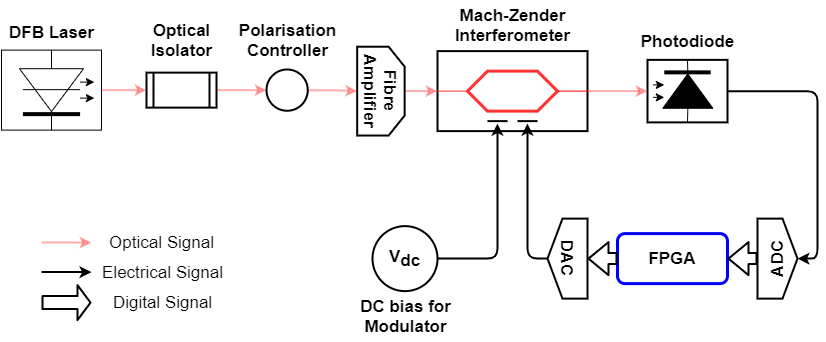

The diagram above was exported from draw.io. Its source (the exported page's mxGraphModel, read from the mxfile embedded in the PNG):
<mxGraphModel dx="868" dy="393" grid="1" gridSize="10" guides="1" tooltips="1" connect="1" arrows="1" fold="1" page="1" pageScale="1" pageWidth="850" pageHeight="1100" math="0" shadow="0">
  <root>
    <mxCell id="0" />
    <mxCell id="1" parent="0" />
    <mxCell id="1Pd_0H9zJhyPPE2oL9XH-8" style="edgeStyle=orthogonalEdgeStyle;rounded=0;jumpStyle=none;orthogonalLoop=1;jettySize=auto;html=1;entryX=0;entryY=0.5;entryDx=0;entryDy=0;strokeColor=#FF3333;strokeWidth=2;opacity=40;fontSize=17;" parent="1" source="cLBszgVXrQt2EVTmrJmo-11" target="cLBszgVXrQt2EVTmrJmo-12" edge="1">
      <mxGeometry relative="1" as="geometry" />
    </mxCell>
    <mxCell id="cLBszgVXrQt2EVTmrJmo-11" value="" style="shape=process;whiteSpace=wrap;html=1;backgroundOutline=1;strokeWidth=2;fontSize=17;" parent="1" vertex="1">
      <mxGeometry x="180" y="203.12" width="70" height="35" as="geometry" />
    </mxCell>
    <mxCell id="1Pd_0H9zJhyPPE2oL9XH-9" style="edgeStyle=orthogonalEdgeStyle;rounded=0;jumpStyle=none;orthogonalLoop=1;jettySize=auto;html=1;entryX=0.5;entryY=1;entryDx=0;entryDy=0;strokeColor=#FF3333;strokeWidth=2;opacity=40;fontSize=17;" parent="1" source="cLBszgVXrQt2EVTmrJmo-12" target="cLBszgVXrQt2EVTmrJmo-13" edge="1">
      <mxGeometry relative="1" as="geometry" />
    </mxCell>
    <mxCell id="cLBszgVXrQt2EVTmrJmo-12" value="" style="ellipse;whiteSpace=wrap;html=1;aspect=fixed;strokeWidth=2;fontSize=17;" parent="1" vertex="1">
      <mxGeometry x="300" y="200" width="41.25" height="41.25" as="geometry" />
    </mxCell>
    <mxCell id="1Pd_0H9zJhyPPE2oL9XH-10" style="edgeStyle=orthogonalEdgeStyle;rounded=0;jumpStyle=none;orthogonalLoop=1;jettySize=auto;html=1;entryX=0;entryY=0.5;entryDx=0;entryDy=0;strokeColor=#FF3333;strokeWidth=2;opacity=40;fontSize=17;" parent="1" source="cLBszgVXrQt2EVTmrJmo-13" target="cLBszgVXrQt2EVTmrJmo-14" edge="1">
      <mxGeometry relative="1" as="geometry" />
    </mxCell>
    <mxCell id="cLBszgVXrQt2EVTmrJmo-13" value="&lt;b style=&quot;font-size: 17px;&quot;&gt;Fibre&lt;br style=&quot;font-size: 17px;&quot;&gt;Amplifier&lt;/b&gt;" style="shape=loopLimit;whiteSpace=wrap;html=1;rotation=90;strokeWidth=2;fontSize=17;" parent="1" vertex="1">
      <mxGeometry x="370" y="197.89000000000001" width="88.82" height="47.46" as="geometry" />
    </mxCell>
    <mxCell id="cLBszgVXrQt2EVTmrJmo-34" value="&lt;b style=&quot;font-size: 17px;&quot;&gt;&lt;font style=&quot;font-size: 17px;&quot;&gt;V&lt;/font&gt;&lt;/b&gt;&lt;sub style=&quot;font-size: 17px;&quot;&gt;&lt;b style=&quot;font-size: 17px;&quot;&gt;&lt;font style=&quot;font-size: 17px;&quot;&gt;dc&lt;/font&gt;&lt;/b&gt;&lt;br style=&quot;font-size: 17px;&quot;&gt;&lt;/sub&gt;" style="ellipse;whiteSpace=wrap;html=1;aspect=fixed;strokeWidth=2;fontSize=17;" parent="1" vertex="1">
      <mxGeometry x="406" y="356.62" width="65" height="65" as="geometry" />
    </mxCell>
    <mxCell id="cLBszgVXrQt2EVTmrJmo-44" value="" style="group;strokeWidth=2;fontSize=17;" parent="1" vertex="1" connectable="0">
      <mxGeometry x="35" y="180.62" width="100" height="80" as="geometry" />
    </mxCell>
    <mxCell id="cLBszgVXrQt2EVTmrJmo-2" value="" style="rounded=0;whiteSpace=wrap;html=1;fontSize=17;" parent="cLBszgVXrQt2EVTmrJmo-44" vertex="1">
      <mxGeometry width="100" height="80" as="geometry" />
    </mxCell>
    <mxCell id="cLBszgVXrQt2EVTmrJmo-3" value="" style="triangle;whiteSpace=wrap;html=1;rotation=90;fontSize=17;" parent="cLBszgVXrQt2EVTmrJmo-44" vertex="1">
      <mxGeometry x="28.571428571428573" y="8" width="42.85714285714286" height="64" as="geometry" />
    </mxCell>
    <mxCell id="cLBszgVXrQt2EVTmrJmo-4" value="" style="endArrow=none;html=1;exitX=0.5;exitY=1;exitDx=0;exitDy=0;entryX=1;entryY=0.5;entryDx=0;entryDy=0;fontSize=17;" parent="cLBszgVXrQt2EVTmrJmo-44" source="cLBszgVXrQt2EVTmrJmo-2" target="cLBszgVXrQt2EVTmrJmo-3" edge="1">
      <mxGeometry width="50" height="50" relative="1" as="geometry">
        <mxPoint x="35.714285714285715" y="136" as="sourcePoint" />
        <mxPoint x="71.42857142857143" y="96" as="targetPoint" />
      </mxGeometry>
    </mxCell>
    <mxCell id="cLBszgVXrQt2EVTmrJmo-5" value="" style="endArrow=none;html=1;entryX=0.5;entryY=0;entryDx=0;entryDy=0;exitX=0;exitY=0.5;exitDx=0;exitDy=0;fontSize=17;" parent="cLBszgVXrQt2EVTmrJmo-44" source="cLBszgVXrQt2EVTmrJmo-3" target="cLBszgVXrQt2EVTmrJmo-2" edge="1">
      <mxGeometry width="50" height="50" relative="1" as="geometry">
        <mxPoint x="42.85714285714286" y="16" as="sourcePoint" />
        <mxPoint x="71.42857142857143" y="96" as="targetPoint" />
      </mxGeometry>
    </mxCell>
    <mxCell id="cLBszgVXrQt2EVTmrJmo-8" value="" style="endArrow=none;html=1;strokeWidth=4;fontSize=17;" parent="cLBszgVXrQt2EVTmrJmo-44" edge="1">
      <mxGeometry width="50" height="50" relative="1" as="geometry">
        <mxPoint x="21.42857142857143" y="64" as="sourcePoint" />
        <mxPoint x="78.57142857142857" y="64" as="targetPoint" />
      </mxGeometry>
    </mxCell>
    <mxCell id="cLBszgVXrQt2EVTmrJmo-10" value="" style="endArrow=none;html=1;fontSize=17;" parent="cLBszgVXrQt2EVTmrJmo-44" edge="1">
      <mxGeometry width="50" height="50" relative="1" as="geometry">
        <mxPoint x="21.42857142857143" y="39.528" as="sourcePoint" />
        <mxPoint x="78.57142857142857" y="39.528" as="targetPoint" />
      </mxGeometry>
    </mxCell>
    <mxCell id="cLBszgVXrQt2EVTmrJmo-37" value="" style="group;fontSize=17;" parent="cLBszgVXrQt2EVTmrJmo-44" vertex="1" connectable="0">
      <mxGeometry x="78.57142857142857" y="32" width="14.285714285714286" height="16" as="geometry" />
    </mxCell>
    <mxCell id="cLBszgVXrQt2EVTmrJmo-35" value="" style="endArrow=classic;html=1;fontSize=17;" parent="cLBszgVXrQt2EVTmrJmo-37" edge="1">
      <mxGeometry width="50" height="50" relative="1" as="geometry">
        <mxPoint as="sourcePoint" />
        <mxPoint x="14.285714285714286" as="targetPoint" />
      </mxGeometry>
    </mxCell>
    <mxCell id="cLBszgVXrQt2EVTmrJmo-36" value="" style="endArrow=classic;html=1;fontSize=17;" parent="cLBszgVXrQt2EVTmrJmo-37" edge="1">
      <mxGeometry width="50" height="50" relative="1" as="geometry">
        <mxPoint y="16" as="sourcePoint" />
        <mxPoint x="14.285714285714286" y="16" as="targetPoint" />
      </mxGeometry>
    </mxCell>
    <mxCell id="cLBszgVXrQt2EVTmrJmo-45" value="" style="group;fontSize=17;" parent="1" vertex="1" connectable="0">
      <mxGeometry x="471" y="181.62" width="150" height="80" as="geometry" />
    </mxCell>
    <mxCell id="cLBszgVXrQt2EVTmrJmo-14" value="" style="rounded=0;whiteSpace=wrap;html=1;strokeWidth=2;fontSize=17;" parent="cLBszgVXrQt2EVTmrJmo-45" vertex="1">
      <mxGeometry width="150" height="80" as="geometry" />
    </mxCell>
    <mxCell id="cLBszgVXrQt2EVTmrJmo-15" value="" style="shape=hexagon;perimeter=hexagonPerimeter2;whiteSpace=wrap;html=1;fixedSize=1;strokeColor=#FF3333;strokeWidth=3;fontSize=17;" parent="cLBszgVXrQt2EVTmrJmo-45" vertex="1">
      <mxGeometry x="30" y="20" width="90" height="40" as="geometry" />
    </mxCell>
    <mxCell id="cLBszgVXrQt2EVTmrJmo-16" value="" style="endArrow=none;html=1;entryX=1;entryY=0.5;entryDx=0;entryDy=0;exitX=1;exitY=0.5;exitDx=0;exitDy=0;strokeColor=#FF0000;fontSize=17;" parent="cLBszgVXrQt2EVTmrJmo-45" source="cLBszgVXrQt2EVTmrJmo-15" target="cLBszgVXrQt2EVTmrJmo-14" edge="1">
      <mxGeometry width="50" height="50" relative="1" as="geometry">
        <mxPoint x="300" y="70" as="sourcePoint" />
        <mxPoint x="180" y="-40" as="targetPoint" />
      </mxGeometry>
    </mxCell>
    <mxCell id="cLBszgVXrQt2EVTmrJmo-17" value="" style="endArrow=none;html=1;entryX=0;entryY=0.5;entryDx=0;entryDy=0;exitX=0;exitY=0.5;exitDx=0;exitDy=0;strokeColor=#FF3333;fontSize=17;" parent="cLBszgVXrQt2EVTmrJmo-45" source="cLBszgVXrQt2EVTmrJmo-14" target="cLBszgVXrQt2EVTmrJmo-15" edge="1">
      <mxGeometry width="50" height="50" relative="1" as="geometry">
        <mxPoint x="130" y="10" as="sourcePoint" />
        <mxPoint x="180" y="-40" as="targetPoint" />
      </mxGeometry>
    </mxCell>
    <mxCell id="cLBszgVXrQt2EVTmrJmo-40" value="" style="group;fontSize=17;" parent="cLBszgVXrQt2EVTmrJmo-45" vertex="1" connectable="0">
      <mxGeometry x="50" y="70" width="50" height="10" as="geometry" />
    </mxCell>
    <mxCell id="cLBszgVXrQt2EVTmrJmo-38" value="" style="endArrow=none;html=1;strokeWidth=2;fontSize=17;" parent="cLBszgVXrQt2EVTmrJmo-40" edge="1">
      <mxGeometry width="50" height="50" relative="1" as="geometry">
        <mxPoint as="sourcePoint" />
        <mxPoint x="20" as="targetPoint" />
      </mxGeometry>
    </mxCell>
    <mxCell id="cLBszgVXrQt2EVTmrJmo-39" value="" style="endArrow=none;html=1;strokeWidth=2;fontSize=17;" parent="cLBszgVXrQt2EVTmrJmo-40" edge="1">
      <mxGeometry width="50" height="50" relative="1" as="geometry">
        <mxPoint x="30" as="sourcePoint" />
        <mxPoint x="50" as="targetPoint" />
      </mxGeometry>
    </mxCell>
    <mxCell id="1Pd_0H9zJhyPPE2oL9XH-3" value="" style="group;fontSize=17;" parent="1" vertex="1" connectable="0">
      <mxGeometry x="581" y="349.12" width="250" height="80" as="geometry" />
    </mxCell>
    <mxCell id="cLBszgVXrQt2EVTmrJmo-28" value="&lt;b style=&quot;font-size: 17px;&quot;&gt;&lt;font style=&quot;font-size: 17px;&quot;&gt;ADC&lt;/font&gt;&lt;/b&gt;" style="shape=offPageConnector;whiteSpace=wrap;html=1;rotation=-90;strokeWidth=2;fontSize=17;" parent="1Pd_0H9zJhyPPE2oL9XH-3" vertex="1">
      <mxGeometry x="190" y="20" width="80" height="40" as="geometry" />
    </mxCell>
    <mxCell id="cLBszgVXrQt2EVTmrJmo-29" value="&lt;b style=&quot;font-size: 17px;&quot;&gt;&lt;font style=&quot;font-size: 17px;&quot;&gt;DAC&lt;/font&gt;&lt;/b&gt;" style="shape=offPageConnector;whiteSpace=wrap;html=1;rotation=90;strokeWidth=2;fontSize=17;" parent="1Pd_0H9zJhyPPE2oL9XH-3" vertex="1">
      <mxGeometry x="-20" y="20" width="80" height="40" as="geometry" />
    </mxCell>
    <mxCell id="cLBszgVXrQt2EVTmrJmo-30" value="&lt;b style=&quot;font-size: 17px;&quot;&gt;&lt;font style=&quot;font-size: 17px;&quot;&gt;FPGA&lt;/font&gt;&lt;/b&gt;" style="rounded=1;whiteSpace=wrap;html=1;strokeColor=#0000FF;strokeWidth=3;fontSize=17;" parent="1Pd_0H9zJhyPPE2oL9XH-3" vertex="1">
      <mxGeometry x="70" y="15" width="110" height="50" as="geometry" />
    </mxCell>
    <mxCell id="cLBszgVXrQt2EVTmrJmo-32" value="" style="shape=flexArrow;endArrow=classic;html=1;exitX=0.5;exitY=0;exitDx=0;exitDy=0;entryX=1;entryY=0.5;entryDx=0;entryDy=0;strokeWidth=2;fontSize=17;" parent="1Pd_0H9zJhyPPE2oL9XH-3" source="cLBszgVXrQt2EVTmrJmo-28" target="cLBszgVXrQt2EVTmrJmo-30" edge="1">
      <mxGeometry width="50" height="50" relative="1" as="geometry">
        <mxPoint x="140" y="5" as="sourcePoint" />
        <mxPoint x="190" y="-45" as="targetPoint" />
      </mxGeometry>
    </mxCell>
    <mxCell id="cLBszgVXrQt2EVTmrJmo-33" value="" style="shape=flexArrow;endArrow=classic;html=1;exitX=0;exitY=0.5;exitDx=0;exitDy=0;entryX=0.5;entryY=0;entryDx=0;entryDy=0;strokeWidth=2;fontSize=17;" parent="1Pd_0H9zJhyPPE2oL9XH-3" source="cLBszgVXrQt2EVTmrJmo-30" target="cLBszgVXrQt2EVTmrJmo-29" edge="1">
      <mxGeometry width="50" height="50" relative="1" as="geometry">
        <mxPoint x="60" y="5" as="sourcePoint" />
        <mxPoint y="5" as="targetPoint" />
      </mxGeometry>
    </mxCell>
    <mxCell id="1Pd_0H9zJhyPPE2oL9XH-4" style="edgeStyle=orthogonalEdgeStyle;rounded=1;orthogonalLoop=1;jettySize=auto;html=1;strokeColor=#000000;strokeWidth=2;jumpStyle=none;fontSize=17;" parent="1" edge="1">
      <mxGeometry relative="1" as="geometry">
        <mxPoint x="531" y="254.12" as="targetPoint" />
        <mxPoint x="470.99999333333267" y="389.1" as="sourcePoint" />
      </mxGeometry>
    </mxCell>
    <mxCell id="1Pd_0H9zJhyPPE2oL9XH-5" style="edgeStyle=orthogonalEdgeStyle;rounded=1;jumpStyle=none;orthogonalLoop=1;jettySize=auto;html=1;strokeColor=#000000;strokeWidth=2;fontSize=17;" parent="1" source="cLBszgVXrQt2EVTmrJmo-29" edge="1">
      <mxGeometry relative="1" as="geometry">
        <mxPoint x="561" y="254.12" as="targetPoint" />
      </mxGeometry>
    </mxCell>
    <mxCell id="1Pd_0H9zJhyPPE2oL9XH-7" style="edgeStyle=orthogonalEdgeStyle;rounded=0;jumpStyle=none;orthogonalLoop=1;jettySize=auto;html=1;entryX=0;entryY=0.5;entryDx=0;entryDy=0;strokeWidth=2;strokeColor=#FF3333;opacity=40;fontSize=17;" parent="1" source="cLBszgVXrQt2EVTmrJmo-2" target="cLBszgVXrQt2EVTmrJmo-11" edge="1">
      <mxGeometry relative="1" as="geometry" />
    </mxCell>
    <mxCell id="1Pd_0H9zJhyPPE2oL9XH-22" value="" style="group;rotation=-180;fontSize=17;" parent="1" vertex="1" connectable="0">
      <mxGeometry x="721" y="204.12" width="80" height="62.5" as="geometry" />
    </mxCell>
    <mxCell id="1Pd_0H9zJhyPPE2oL9XH-23" value="" style="rounded=0;whiteSpace=wrap;html=1;rotation=-180;strokeWidth=2;fontSize=17;" parent="1Pd_0H9zJhyPPE2oL9XH-22" vertex="1">
      <mxGeometry x="-40" y="-13.7525" width="80" height="62.5" as="geometry" />
    </mxCell>
    <mxCell id="1Pd_0H9zJhyPPE2oL9XH-24" value="" style="triangle;whiteSpace=wrap;html=1;rotation=-90;fillColor=#000000;fontSize=17;" parent="1Pd_0H9zJhyPPE2oL9XH-22" vertex="1">
      <mxGeometry x="-16.8" y="-7.5025" width="34.28571428571429" height="50" as="geometry" />
    </mxCell>
    <mxCell id="1Pd_0H9zJhyPPE2oL9XH-25" value="" style="endArrow=none;html=1;exitX=0.5;exitY=1;exitDx=0;exitDy=0;entryX=1;entryY=0.5;entryDx=0;entryDy=0;fontSize=17;" parent="1Pd_0H9zJhyPPE2oL9XH-22" source="1Pd_0H9zJhyPPE2oL9XH-23" target="1Pd_0H9zJhyPPE2oL9XH-24" edge="1">
      <mxGeometry width="50" height="50" relative="1" as="geometry">
        <mxPoint x="11.200000000000003" y="-57.5025" as="sourcePoint" />
        <mxPoint x="-16.8" y="-26.2525" as="targetPoint" />
      </mxGeometry>
    </mxCell>
    <mxCell id="1Pd_0H9zJhyPPE2oL9XH-26" value="" style="endArrow=none;html=1;entryX=0.5;entryY=0;entryDx=0;entryDy=0;exitX=0;exitY=0.5;exitDx=0;exitDy=0;fontSize=17;" parent="1Pd_0H9zJhyPPE2oL9XH-22" source="1Pd_0H9zJhyPPE2oL9XH-24" target="1Pd_0H9zJhyPPE2oL9XH-23" edge="1">
      <mxGeometry width="50" height="50" relative="1" as="geometry">
        <mxPoint x="5.600000000000001" y="36.2475" as="sourcePoint" />
        <mxPoint x="-16.8" y="-26.2525" as="targetPoint" />
      </mxGeometry>
    </mxCell>
    <mxCell id="1Pd_0H9zJhyPPE2oL9XH-27" value="" style="endArrow=none;html=1;strokeWidth=4;fontSize=17;" parent="1Pd_0H9zJhyPPE2oL9XH-22" edge="1">
      <mxGeometry width="50" height="50" relative="1" as="geometry">
        <mxPoint x="23.200000000000003" y="-1.2525" as="sourcePoint" />
        <mxPoint x="-23.2" y="-1.2525" as="targetPoint" />
      </mxGeometry>
    </mxCell>
    <mxCell id="1Pd_0H9zJhyPPE2oL9XH-29" value="" style="group;rotation=0;fontSize=17;" parent="1Pd_0H9zJhyPPE2oL9XH-22" vertex="1" connectable="0">
      <mxGeometry x="-34.4" y="11.2475" width="11.42857142857143" height="12.5" as="geometry" />
    </mxCell>
    <mxCell id="1Pd_0H9zJhyPPE2oL9XH-30" value="" style="endArrow=classic;html=1;fontSize=17;" parent="1Pd_0H9zJhyPPE2oL9XH-29" edge="1">
      <mxGeometry width="50" height="50" relative="1" as="geometry">
        <mxPoint as="sourcePoint" />
        <mxPoint x="11.200000000000001" as="targetPoint" />
      </mxGeometry>
    </mxCell>
    <mxCell id="1Pd_0H9zJhyPPE2oL9XH-31" value="" style="endArrow=classic;html=1;fontSize=17;" parent="1Pd_0H9zJhyPPE2oL9XH-29" edge="1">
      <mxGeometry width="50" height="50" relative="1" as="geometry">
        <mxPoint y="12.5" as="sourcePoint" />
        <mxPoint x="11.200000000000001" y="12.5" as="targetPoint" />
      </mxGeometry>
    </mxCell>
    <mxCell id="1Pd_0H9zJhyPPE2oL9XH-32" style="edgeStyle=orthogonalEdgeStyle;rounded=0;jumpStyle=none;orthogonalLoop=1;jettySize=auto;html=1;exitX=1;exitY=0.5;exitDx=0;exitDy=0;entryX=1;entryY=0.5;entryDx=0;entryDy=0;strokeColor=#FF3333;strokeWidth=2;opacity=40;fontSize=17;" parent="1" source="cLBszgVXrQt2EVTmrJmo-14" target="1Pd_0H9zJhyPPE2oL9XH-23" edge="1">
      <mxGeometry relative="1" as="geometry" />
    </mxCell>
    <mxCell id="1Pd_0H9zJhyPPE2oL9XH-33" style="edgeStyle=orthogonalEdgeStyle;rounded=1;jumpStyle=none;orthogonalLoop=1;jettySize=auto;html=1;entryX=0.5;entryY=1;entryDx=0;entryDy=0;strokeWidth=2;fontSize=17;" parent="1" source="1Pd_0H9zJhyPPE2oL9XH-23" target="cLBszgVXrQt2EVTmrJmo-28" edge="1">
      <mxGeometry relative="1" as="geometry">
        <Array as="points">
          <mxPoint x="851" y="222.12" />
          <mxPoint x="851" y="389.12" />
        </Array>
      </mxGeometry>
    </mxCell>
    <mxCell id="1Pd_0H9zJhyPPE2oL9XH-34" value="&lt;b style=&quot;font-size: 17px;&quot;&gt;&lt;font style=&quot;font-size: 17px;&quot;&gt;DFB Laser&lt;/font&gt;&lt;/b&gt;" style="text;html=1;align=center;verticalAlign=middle;resizable=0;points=[];autosize=1;fontSize=17;" parent="1" vertex="1">
      <mxGeometry x="35" y="148.12" width="100" height="30" as="geometry" />
    </mxCell>
    <mxCell id="1Pd_0H9zJhyPPE2oL9XH-35" value="&lt;b style=&quot;font-size: 17px;&quot;&gt;Polarisation&lt;br style=&quot;font-size: 17px;&quot;&gt;Controller&lt;/b&gt;" style="text;html=1;align=center;verticalAlign=middle;resizable=0;points=[];autosize=1;fontSize=17;" parent="1" vertex="1">
      <mxGeometry x="265.63" y="145.62" width="110" height="50" as="geometry" />
    </mxCell>
    <mxCell id="1Pd_0H9zJhyPPE2oL9XH-36" value="&lt;b style=&quot;font-size: 17px;&quot;&gt;Optical&lt;br style=&quot;font-size: 17px;&quot;&gt;Isolator&lt;/b&gt;" style="text;html=1;align=center;verticalAlign=middle;resizable=0;points=[];autosize=1;fontSize=17;" parent="1" vertex="1">
      <mxGeometry x="175" y="145.62" width="80" height="50" as="geometry" />
    </mxCell>
    <mxCell id="1Pd_0H9zJhyPPE2oL9XH-37" value="&lt;b style=&quot;font-size: 17px;&quot;&gt;Mach-Zender&lt;br style=&quot;font-size: 17px;&quot;&gt;Interferometer&lt;/b&gt;" style="text;html=1;align=center;verticalAlign=middle;resizable=0;points=[];autosize=1;fontSize=17;" parent="1" vertex="1">
      <mxGeometry x="481" y="131" width="130" height="50" as="geometry" />
    </mxCell>
    <mxCell id="1Pd_0H9zJhyPPE2oL9XH-38" value="&lt;b style=&quot;font-size: 17px;&quot;&gt;&lt;font style=&quot;font-size: 17px;&quot;&gt;Photodiode&lt;/font&gt;&lt;/b&gt;" style="text;html=1;align=center;verticalAlign=middle;resizable=0;points=[];autosize=1;fontSize=17;" parent="1" vertex="1">
      <mxGeometry x="666" y="156.62" width="110" height="30" as="geometry" />
    </mxCell>
    <mxCell id="1Pd_0H9zJhyPPE2oL9XH-39" style="edgeStyle=orthogonalEdgeStyle;rounded=0;jumpStyle=none;orthogonalLoop=1;jettySize=auto;html=1;entryX=0;entryY=0.5;entryDx=0;entryDy=0;strokeWidth=2;strokeColor=#FF3333;opacity=40;fontSize=17;" parent="1" edge="1">
      <mxGeometry relative="1" as="geometry">
        <mxPoint x="75" y="373.12" as="sourcePoint" />
        <mxPoint x="125" y="373.12" as="targetPoint" />
        <Array as="points">
          <mxPoint x="95" y="373.62" />
          <mxPoint x="95" y="373.62" />
        </Array>
      </mxGeometry>
    </mxCell>
    <mxCell id="1Pd_0H9zJhyPPE2oL9XH-40" style="edgeStyle=orthogonalEdgeStyle;rounded=0;jumpStyle=none;orthogonalLoop=1;jettySize=auto;html=1;entryX=0;entryY=0.5;entryDx=0;entryDy=0;strokeWidth=2;fontSize=17;" parent="1" edge="1">
      <mxGeometry relative="1" as="geometry">
        <mxPoint x="75" y="402.62" as="sourcePoint" />
        <mxPoint x="125" y="402.62" as="targetPoint" />
        <Array as="points">
          <mxPoint x="95" y="403.12" />
          <mxPoint x="95" y="403.12" />
        </Array>
      </mxGeometry>
    </mxCell>
    <mxCell id="1Pd_0H9zJhyPPE2oL9XH-41" value="" style="shape=flexArrow;endArrow=classic;html=1;exitX=0.5;exitY=0;exitDx=0;exitDy=0;strokeWidth=2;width=12;endSize=3.67;fontSize=17;" parent="1" edge="1">
      <mxGeometry width="50" height="50" relative="1" as="geometry">
        <mxPoint x="75" y="433.12" as="sourcePoint" />
        <mxPoint x="125" y="433.12" as="targetPoint" />
      </mxGeometry>
    </mxCell>
    <mxCell id="1Pd_0H9zJhyPPE2oL9XH-42" value="&lt;font style=&quot;font-size: 17px;&quot;&gt;Optical Signal&lt;/font&gt;" style="text;html=1;align=center;verticalAlign=middle;resizable=0;points=[];autosize=1;fontSize=17;" parent="1" vertex="1">
      <mxGeometry x="135" y="358.12" width="120" height="30" as="geometry" />
    </mxCell>
    <mxCell id="1Pd_0H9zJhyPPE2oL9XH-43" value="&lt;font style=&quot;font-size: 17px;&quot;&gt;Electrical Signal&lt;/font&gt;" style="text;html=1;align=center;verticalAlign=middle;resizable=0;points=[];autosize=1;fontSize=17;" parent="1" vertex="1">
      <mxGeometry x="125.63" y="388.12" width="140" height="30" as="geometry" />
    </mxCell>
    <mxCell id="1Pd_0H9zJhyPPE2oL9XH-44" value="&lt;font style=&quot;font-size: 17px;&quot;&gt;Digital Signal&lt;/font&gt;" style="text;html=1;align=center;verticalAlign=middle;resizable=0;points=[];autosize=1;fontSize=17;" parent="1" vertex="1">
      <mxGeometry x="140.63" y="418.12" width="110" height="30" as="geometry" />
    </mxCell>
    <mxCell id="1Pd_0H9zJhyPPE2oL9XH-45" value="&lt;b style=&quot;font-size: 17px;&quot;&gt;DC bias for&lt;br style=&quot;font-size: 17px;&quot;&gt;Modulator&lt;/b&gt;" style="text;html=1;align=center;verticalAlign=middle;resizable=0;points=[];autosize=1;fontSize=17;" parent="1" vertex="1">
      <mxGeometry x="383.5" y="421.62" width="110" height="50" as="geometry" />
    </mxCell>
  </root>
</mxGraphModel>